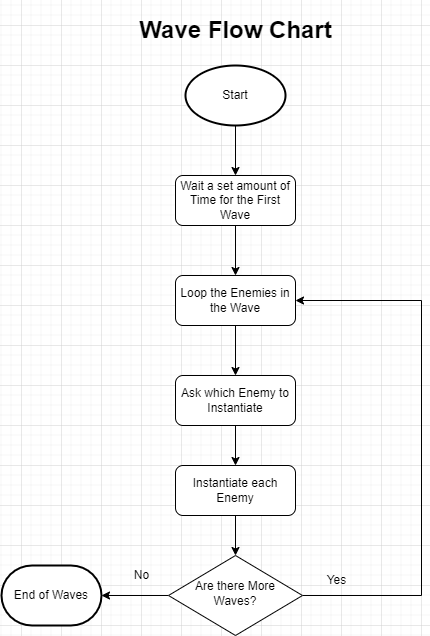

The diagram above was exported from draw.io. Its source (the exported page's mxGraphModel, read from the mxfile embedded in the PNG):
<mxGraphModel dx="997" dy="548" grid="1" gridSize="10" guides="1" tooltips="1" connect="1" arrows="1" fold="1" page="1" pageScale="1" pageWidth="827" pageHeight="1169" math="0" shadow="0">
  <root>
    <mxCell id="WIyWlLk6GJQsqaUBKTNV-0" />
    <mxCell id="WIyWlLk6GJQsqaUBKTNV-1" parent="WIyWlLk6GJQsqaUBKTNV-0" />
    <mxCell id="1LTA_JlnHtpe7OVkokvb-2" style="edgeStyle=orthogonalEdgeStyle;rounded=0;orthogonalLoop=1;jettySize=auto;html=1;entryX=0.5;entryY=0;entryDx=0;entryDy=0;" edge="1" parent="WIyWlLk6GJQsqaUBKTNV-1" source="WIyWlLk6GJQsqaUBKTNV-3" target="1LTA_JlnHtpe7OVkokvb-3">
      <mxGeometry relative="1" as="geometry">
        <mxPoint x="414" y="320" as="targetPoint" />
      </mxGeometry>
    </mxCell>
    <mxCell id="WIyWlLk6GJQsqaUBKTNV-3" value="Wait a set amount of Time for the First Wave" style="rounded=1;whiteSpace=wrap;html=1;fontSize=12;glass=0;strokeWidth=1;shadow=0;" parent="WIyWlLk6GJQsqaUBKTNV-1" vertex="1">
      <mxGeometry x="354" y="190" width="120" height="50" as="geometry" />
    </mxCell>
    <mxCell id="1LTA_JlnHtpe7OVkokvb-9" style="edgeStyle=orthogonalEdgeStyle;rounded=0;orthogonalLoop=1;jettySize=auto;html=1;entryX=1;entryY=0.5;entryDx=0;entryDy=0;" edge="1" parent="WIyWlLk6GJQsqaUBKTNV-1" source="WIyWlLk6GJQsqaUBKTNV-6" target="1LTA_JlnHtpe7OVkokvb-3">
      <mxGeometry relative="1" as="geometry">
        <mxPoint x="680" y="440" as="targetPoint" />
        <Array as="points">
          <mxPoint x="600" y="610" />
          <mxPoint x="600" y="315" />
        </Array>
      </mxGeometry>
    </mxCell>
    <mxCell id="1LTA_JlnHtpe7OVkokvb-13" style="edgeStyle=orthogonalEdgeStyle;rounded=0;orthogonalLoop=1;jettySize=auto;html=1;entryX=1;entryY=0.5;entryDx=0;entryDy=0;entryPerimeter=0;" edge="1" parent="WIyWlLk6GJQsqaUBKTNV-1" source="WIyWlLk6GJQsqaUBKTNV-6" target="1LTA_JlnHtpe7OVkokvb-12">
      <mxGeometry relative="1" as="geometry" />
    </mxCell>
    <mxCell id="WIyWlLk6GJQsqaUBKTNV-6" value="Are there More Waves?" style="rhombus;whiteSpace=wrap;html=1;shadow=0;fontFamily=Helvetica;fontSize=12;align=center;strokeWidth=1;spacing=6;spacingTop=-4;" parent="WIyWlLk6GJQsqaUBKTNV-1" vertex="1">
      <mxGeometry x="347" y="570" width="134" height="80" as="geometry" />
    </mxCell>
    <mxCell id="1LTA_JlnHtpe7OVkokvb-1" style="edgeStyle=orthogonalEdgeStyle;rounded=0;orthogonalLoop=1;jettySize=auto;html=1;entryX=0.5;entryY=0;entryDx=0;entryDy=0;" edge="1" parent="WIyWlLk6GJQsqaUBKTNV-1" source="1LTA_JlnHtpe7OVkokvb-0" target="WIyWlLk6GJQsqaUBKTNV-3">
      <mxGeometry relative="1" as="geometry" />
    </mxCell>
    <mxCell id="1LTA_JlnHtpe7OVkokvb-0" value="Start" style="strokeWidth=2;html=1;shape=mxgraph.flowchart.start_1;whiteSpace=wrap;" vertex="1" parent="WIyWlLk6GJQsqaUBKTNV-1">
      <mxGeometry x="364" y="80" width="100" height="60" as="geometry" />
    </mxCell>
    <mxCell id="1LTA_JlnHtpe7OVkokvb-6" style="edgeStyle=orthogonalEdgeStyle;rounded=0;orthogonalLoop=1;jettySize=auto;html=1;entryX=0.5;entryY=0;entryDx=0;entryDy=0;" edge="1" parent="WIyWlLk6GJQsqaUBKTNV-1" source="1LTA_JlnHtpe7OVkokvb-3" target="1LTA_JlnHtpe7OVkokvb-4">
      <mxGeometry relative="1" as="geometry" />
    </mxCell>
    <mxCell id="1LTA_JlnHtpe7OVkokvb-3" value="Loop the Enemies in the Wave" style="rounded=1;whiteSpace=wrap;html=1;fontSize=12;glass=0;strokeWidth=1;shadow=0;" vertex="1" parent="WIyWlLk6GJQsqaUBKTNV-1">
      <mxGeometry x="354" y="290" width="120" height="50" as="geometry" />
    </mxCell>
    <mxCell id="1LTA_JlnHtpe7OVkokvb-7" style="edgeStyle=orthogonalEdgeStyle;rounded=0;orthogonalLoop=1;jettySize=auto;html=1;entryX=0.5;entryY=0;entryDx=0;entryDy=0;" edge="1" parent="WIyWlLk6GJQsqaUBKTNV-1" source="1LTA_JlnHtpe7OVkokvb-4" target="1LTA_JlnHtpe7OVkokvb-5">
      <mxGeometry relative="1" as="geometry" />
    </mxCell>
    <mxCell id="1LTA_JlnHtpe7OVkokvb-4" value="Ask which Enemy to Instantiate" style="rounded=1;whiteSpace=wrap;html=1;fontSize=12;glass=0;strokeWidth=1;shadow=0;" vertex="1" parent="WIyWlLk6GJQsqaUBKTNV-1">
      <mxGeometry x="354" y="390" width="120" height="50" as="geometry" />
    </mxCell>
    <mxCell id="1LTA_JlnHtpe7OVkokvb-8" style="edgeStyle=orthogonalEdgeStyle;rounded=0;orthogonalLoop=1;jettySize=auto;html=1;entryX=0.5;entryY=0;entryDx=0;entryDy=0;" edge="1" parent="WIyWlLk6GJQsqaUBKTNV-1" source="1LTA_JlnHtpe7OVkokvb-5" target="WIyWlLk6GJQsqaUBKTNV-6">
      <mxGeometry relative="1" as="geometry" />
    </mxCell>
    <mxCell id="1LTA_JlnHtpe7OVkokvb-5" value="Instantiate each Enemy" style="rounded=1;whiteSpace=wrap;html=1;fontSize=12;glass=0;strokeWidth=1;shadow=0;" vertex="1" parent="WIyWlLk6GJQsqaUBKTNV-1">
      <mxGeometry x="354" y="480" width="120" height="50" as="geometry" />
    </mxCell>
    <mxCell id="1LTA_JlnHtpe7OVkokvb-10" value="Yes" style="text;html=1;align=center;verticalAlign=middle;resizable=0;points=[];autosize=1;strokeColor=none;fillColor=none;" vertex="1" parent="WIyWlLk6GJQsqaUBKTNV-1">
      <mxGeometry x="500" y="585" width="30" height="20" as="geometry" />
    </mxCell>
    <mxCell id="1LTA_JlnHtpe7OVkokvb-12" value="End of Waves" style="strokeWidth=2;html=1;shape=mxgraph.flowchart.terminator;whiteSpace=wrap;" vertex="1" parent="WIyWlLk6GJQsqaUBKTNV-1">
      <mxGeometry x="180" y="580" width="100" height="60" as="geometry" />
    </mxCell>
    <mxCell id="1LTA_JlnHtpe7OVkokvb-14" value="No" style="text;html=1;align=center;verticalAlign=middle;resizable=0;points=[];autosize=1;strokeColor=none;fillColor=none;" vertex="1" parent="WIyWlLk6GJQsqaUBKTNV-1">
      <mxGeometry x="305" y="580" width="30" height="20" as="geometry" />
    </mxCell>
    <mxCell id="IO16USS_6Dm6H8VOwuoi-0" value="&lt;h1&gt;Wave Flow Chart&lt;/h1&gt;" style="text;html=1;align=center;verticalAlign=middle;resizable=0;points=[];autosize=1;strokeColor=none;fillColor=none;" vertex="1" parent="WIyWlLk6GJQsqaUBKTNV-1">
      <mxGeometry x="309" y="20" width="210" height="50" as="geometry" />
    </mxCell>
  </root>
</mxGraphModel>